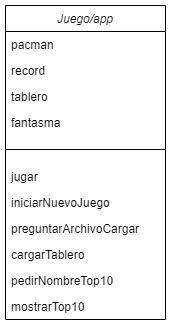

The diagram above was exported from draw.io. Its source (the exported page's mxGraphModel, read from the mxfile embedded in the PNG):
<mxGraphModel dx="1278" dy="571" grid="1" gridSize="10" guides="1" tooltips="1" connect="1" arrows="1" fold="1" page="1" pageScale="1" pageWidth="827" pageHeight="1169" math="0" shadow="0">
  <root>
    <mxCell id="Bz0FN2Jc6fVn4E6zOSoC-0" />
    <mxCell id="Bz0FN2Jc6fVn4E6zOSoC-1" parent="Bz0FN2Jc6fVn4E6zOSoC-0" />
    <mxCell id="Bz0FN2Jc6fVn4E6zOSoC-2" value="Juego/app" style="swimlane;fontStyle=2;align=center;verticalAlign=top;childLayout=stackLayout;horizontal=1;startSize=26;horizontalStack=0;resizeParent=1;resizeLast=0;collapsible=1;marginBottom=0;rounded=0;shadow=0;strokeWidth=1;" vertex="1" parent="Bz0FN2Jc6fVn4E6zOSoC-1">
      <mxGeometry x="310" y="120" width="160" height="314" as="geometry">
        <mxRectangle x="230" y="140" width="160" height="26" as="alternateBounds" />
      </mxGeometry>
    </mxCell>
    <mxCell id="Bz0FN2Jc6fVn4E6zOSoC-3" value="pacman" style="text;align=left;verticalAlign=top;spacingLeft=4;spacingRight=4;overflow=hidden;rotatable=0;points=[[0,0.5],[1,0.5]];portConstraint=eastwest;" vertex="1" parent="Bz0FN2Jc6fVn4E6zOSoC-2">
      <mxGeometry y="26" width="160" height="26" as="geometry" />
    </mxCell>
    <mxCell id="c7Bh4S5QkvlzBV7m6B1x-9" value="record" style="text;align=left;verticalAlign=top;spacingLeft=4;spacingRight=4;overflow=hidden;rotatable=0;points=[[0,0.5],[1,0.5]];portConstraint=eastwest;" vertex="1" parent="Bz0FN2Jc6fVn4E6zOSoC-2">
      <mxGeometry y="52" width="160" height="26" as="geometry" />
    </mxCell>
    <mxCell id="c7Bh4S5QkvlzBV7m6B1x-11" value="tablero" style="text;align=left;verticalAlign=top;spacingLeft=4;spacingRight=4;overflow=hidden;rotatable=0;points=[[0,0.5],[1,0.5]];portConstraint=eastwest;" vertex="1" parent="Bz0FN2Jc6fVn4E6zOSoC-2">
      <mxGeometry y="78" width="160" height="26" as="geometry" />
    </mxCell>
    <mxCell id="c7Bh4S5QkvlzBV7m6B1x-10" value="fantasma" style="text;align=left;verticalAlign=top;spacingLeft=4;spacingRight=4;overflow=hidden;rotatable=0;points=[[0,0.5],[1,0.5]];portConstraint=eastwest;" vertex="1" parent="Bz0FN2Jc6fVn4E6zOSoC-2">
      <mxGeometry y="104" width="160" height="26" as="geometry" />
    </mxCell>
    <mxCell id="Bz0FN2Jc6fVn4E6zOSoC-6" value="" style="line;html=1;strokeWidth=1;align=left;verticalAlign=middle;spacingTop=-1;spacingLeft=3;spacingRight=3;rotatable=0;labelPosition=right;points=[];portConstraint=eastwest;" vertex="1" parent="Bz0FN2Jc6fVn4E6zOSoC-2">
      <mxGeometry y="130" width="160" height="28" as="geometry" />
    </mxCell>
    <mxCell id="c7Bh4S5QkvlzBV7m6B1x-6" value="jugar" style="text;align=left;verticalAlign=top;spacingLeft=4;spacingRight=4;overflow=hidden;rotatable=0;points=[[0,0.5],[1,0.5]];portConstraint=eastwest;" vertex="1" parent="Bz0FN2Jc6fVn4E6zOSoC-2">
      <mxGeometry y="158" width="160" height="26" as="geometry" />
    </mxCell>
    <mxCell id="c7Bh4S5QkvlzBV7m6B1x-8" value="iniciarNuevoJuego" style="text;align=left;verticalAlign=top;spacingLeft=4;spacingRight=4;overflow=hidden;rotatable=0;points=[[0,0.5],[1,0.5]];portConstraint=eastwest;" vertex="1" parent="Bz0FN2Jc6fVn4E6zOSoC-2">
      <mxGeometry y="184" width="160" height="26" as="geometry" />
    </mxCell>
    <mxCell id="c7Bh4S5QkvlzBV7m6B1x-7" value="preguntarArchivoCargar" style="text;align=left;verticalAlign=top;spacingLeft=4;spacingRight=4;overflow=hidden;rotatable=0;points=[[0,0.5],[1,0.5]];portConstraint=eastwest;" vertex="1" parent="Bz0FN2Jc6fVn4E6zOSoC-2">
      <mxGeometry y="210" width="160" height="26" as="geometry" />
    </mxCell>
    <mxCell id="Bz0FN2Jc6fVn4E6zOSoC-7" value="cargarTablero" style="text;align=left;verticalAlign=top;spacingLeft=4;spacingRight=4;overflow=hidden;rotatable=0;points=[[0,0.5],[1,0.5]];portConstraint=eastwest;" vertex="1" parent="Bz0FN2Jc6fVn4E6zOSoC-2">
      <mxGeometry y="236" width="160" height="26" as="geometry" />
    </mxCell>
    <mxCell id="c7Bh4S5QkvlzBV7m6B1x-5" value="pedirNombreTop10" style="text;align=left;verticalAlign=top;spacingLeft=4;spacingRight=4;overflow=hidden;rotatable=0;points=[[0,0.5],[1,0.5]];portConstraint=eastwest;" vertex="1" parent="Bz0FN2Jc6fVn4E6zOSoC-2">
      <mxGeometry y="262" width="160" height="26" as="geometry" />
    </mxCell>
    <mxCell id="c7Bh4S5QkvlzBV7m6B1x-4" value="mostrarTop10" style="text;align=left;verticalAlign=top;spacingLeft=4;spacingRight=4;overflow=hidden;rotatable=0;points=[[0,0.5],[1,0.5]];portConstraint=eastwest;" vertex="1" parent="Bz0FN2Jc6fVn4E6zOSoC-2">
      <mxGeometry y="288" width="160" height="26" as="geometry" />
    </mxCell>
  </root>
</mxGraphModel>